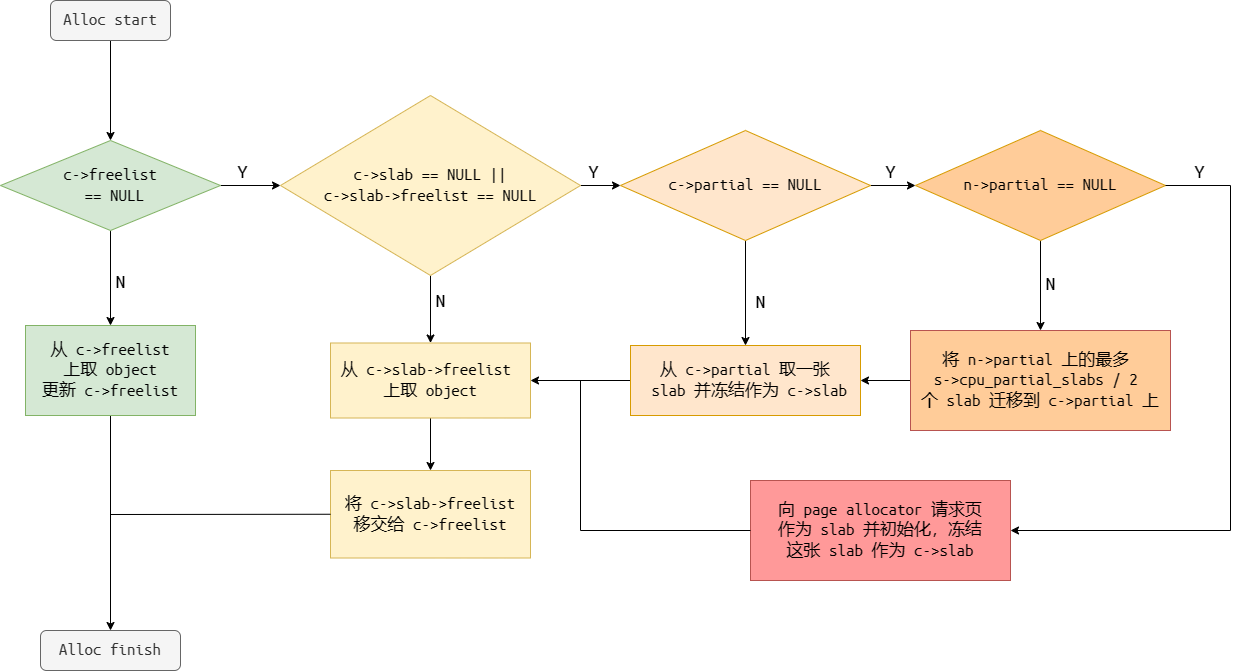

The diagram above was exported from draw.io. Its source (the exported page's mxGraphModel, read from the mxfile embedded in the PNG):
<mxGraphModel dx="1423" dy="595" grid="1" gridSize="10" guides="1" tooltips="1" connect="1" arrows="1" fold="1" page="1" pageScale="1" pageWidth="1169" pageHeight="827" math="0" shadow="0">
  <root>
    <mxCell id="0" />
    <mxCell id="1" parent="0" />
    <mxCell id="l3ucgmws3S0UvvNUqYvz-2" value="" style="edgeStyle=orthogonalEdgeStyle;rounded=0;orthogonalLoop=1;jettySize=auto;html=1;" edge="1" parent="1" source="l3ucgmws3S0UvvNUqYvz-3" target="l3ucgmws3S0UvvNUqYvz-9">
      <mxGeometry relative="1" as="geometry" />
    </mxCell>
    <mxCell id="l3ucgmws3S0UvvNUqYvz-3" value="&lt;font style=&quot;font-size: 17px;&quot; data-font-src=&quot;https://fonts.googleapis.com/css?family=Ubuntu+Mono&quot; face=&quot;Ubuntu Mono&quot;&gt;Alloc start&lt;/font&gt;" style="rounded=1;whiteSpace=wrap;html=1;fillColor=#f5f5f5;fontColor=#333333;strokeColor=#666666;" vertex="1" parent="1">
      <mxGeometry x="280" y="60" width="120" height="40" as="geometry" />
    </mxCell>
    <mxCell id="l3ucgmws3S0UvvNUqYvz-4" style="edgeStyle=orthogonalEdgeStyle;rounded=0;hachureGap=4;orthogonalLoop=1;jettySize=auto;html=1;exitX=0.5;exitY=1;exitDx=0;exitDy=0;fontFamily=Architects Daughter;fontSource=https%3A%2F%2Ffonts.googleapis.com%2Fcss%3Ffamily%3DArchitects%2BDaughter;labelBackgroundColor=none;fontColor=default;" edge="1" parent="1">
      <mxGeometry relative="1" as="geometry">
        <mxPoint x="340" y="290" as="sourcePoint" />
        <mxPoint x="340" y="290" as="targetPoint" />
      </mxGeometry>
    </mxCell>
    <mxCell id="l3ucgmws3S0UvvNUqYvz-5" value="" style="edgeStyle=orthogonalEdgeStyle;rounded=0;orthogonalLoop=1;jettySize=auto;html=1;" edge="1" parent="1" source="l3ucgmws3S0UvvNUqYvz-9" target="l3ucgmws3S0UvvNUqYvz-11">
      <mxGeometry relative="1" as="geometry" />
    </mxCell>
    <mxCell id="l3ucgmws3S0UvvNUqYvz-6" value="&lt;font style=&quot;font-size: 20px;&quot; data-font-src=&quot;https://fonts.googleapis.com/css?family=Ubuntu+Mono&quot; face=&quot;Ubuntu Mono&quot;&gt;N&lt;/font&gt;" style="edgeLabel;html=1;align=center;verticalAlign=middle;resizable=0;points=[];" vertex="1" connectable="0" parent="l3ucgmws3S0UvvNUqYvz-5">
      <mxGeometry x="-0.1559" y="1" relative="1" as="geometry">
        <mxPoint x="9" y="10" as="offset" />
      </mxGeometry>
    </mxCell>
    <mxCell id="l3ucgmws3S0UvvNUqYvz-7" value="" style="edgeStyle=orthogonalEdgeStyle;rounded=0;orthogonalLoop=1;jettySize=auto;html=1;entryX=0;entryY=0.5;entryDx=0;entryDy=0;" edge="1" parent="1" source="l3ucgmws3S0UvvNUqYvz-9" target="l3ucgmws3S0UvvNUqYvz-19">
      <mxGeometry relative="1" as="geometry">
        <mxPoint x="500" y="245" as="targetPoint" />
      </mxGeometry>
    </mxCell>
    <mxCell id="l3ucgmws3S0UvvNUqYvz-8" value="&lt;font style=&quot;font-size: 20px;&quot; data-font-src=&quot;https://fonts.googleapis.com/css?family=Ubuntu+Mono&quot; face=&quot;Ubuntu Mono&quot;&gt;Y&lt;/font&gt;" style="edgeLabel;html=1;align=center;verticalAlign=middle;resizable=0;points=[];" vertex="1" connectable="0" parent="l3ucgmws3S0UvvNUqYvz-7">
      <mxGeometry x="-0.2676" y="3" relative="1" as="geometry">
        <mxPoint y="-12" as="offset" />
      </mxGeometry>
    </mxCell>
    <mxCell id="l3ucgmws3S0UvvNUqYvz-9" value="&lt;font face=&quot;Ubuntu Mono&quot;&gt;&lt;span style=&quot;font-size: 17px;&quot;&gt;c-&amp;gt;freelist&lt;/span&gt;&lt;/font&gt;&lt;div&gt;&lt;font face=&quot;Ubuntu Mono&quot;&gt;&lt;span style=&quot;font-size: 17px;&quot;&gt;&amp;nbsp;== NULL&lt;/span&gt;&lt;/font&gt;&lt;/div&gt;" style="rhombus;whiteSpace=wrap;html=1;hachureGap=4;fontFamily=Architects Daughter;fontSource=https%3A%2F%2Ffonts.googleapis.com%2Fcss%3Ffamily%3DArchitects%2BDaughter;fillColor=#d5e8d4;strokeColor=#82b366;" vertex="1" parent="1">
      <mxGeometry x="230" y="200" width="220" height="90" as="geometry" />
    </mxCell>
    <mxCell id="l3ucgmws3S0UvvNUqYvz-10" value="" style="edgeStyle=orthogonalEdgeStyle;rounded=0;orthogonalLoop=1;jettySize=auto;html=1;" edge="1" parent="1" source="l3ucgmws3S0UvvNUqYvz-11" target="l3ucgmws3S0UvvNUqYvz-12">
      <mxGeometry relative="1" as="geometry" />
    </mxCell>
    <mxCell id="l3ucgmws3S0UvvNUqYvz-11" value="&lt;font style=&quot;font-size: 17px;&quot;&gt;&lt;font style=&quot;font-size: 17px;&quot; data-font-src=&quot;https://fonts.googleapis.com/css?family=Ubuntu+Mono&quot; face=&quot;Ubuntu Mono&quot;&gt;&amp;nbsp;从&amp;nbsp;&lt;/font&gt;&lt;/font&gt;&lt;span style=&quot;font-size: 17px; font-family: &amp;quot;Ubuntu Mono&amp;quot;; background-color: initial;&quot;&gt;c-&amp;gt;freelist&amp;nbsp;&lt;/span&gt;&lt;div&gt;&lt;span style=&quot;font-size: 17px; font-family: &amp;quot;Ubuntu Mono&amp;quot;; background-color: initial;&quot;&gt;上取 object&lt;/span&gt;&lt;div&gt;&lt;font style=&quot;font-size: 17px; background-color: initial;&quot;&gt;&lt;font face=&quot;Ubuntu Mono&quot; data-font-src=&quot;https://fonts.googleapis.com/css?family=Ubuntu+Mono&quot;&gt;更新&amp;nbsp;&lt;/font&gt;&lt;/font&gt;&lt;span style=&quot;font-size: 17px; background-color: initial; font-family: &amp;quot;Ubuntu Mono&amp;quot;;&quot;&gt;c-&amp;gt;freelist&lt;/span&gt;&lt;/div&gt;&lt;/div&gt;" style="rounded=0;whiteSpace=wrap;html=1;fillColor=#d5e8d4;strokeColor=#82b366;" vertex="1" parent="1">
      <mxGeometry x="255" y="385" width="170" height="90" as="geometry" />
    </mxCell>
    <mxCell id="l3ucgmws3S0UvvNUqYvz-12" value="&lt;font style=&quot;font-size: 17px;&quot; data-font-src=&quot;https://fonts.googleapis.com/css?family=Ubuntu+Mono&quot; face=&quot;Ubuntu Mono&quot;&gt;Alloc finish&lt;/font&gt;" style="rounded=1;whiteSpace=wrap;html=1;fillColor=#f5f5f5;fontColor=#333333;strokeColor=#666666;" vertex="1" parent="1">
      <mxGeometry x="270" y="690" width="140" height="40" as="geometry" />
    </mxCell>
    <mxCell id="l3ucgmws3S0UvvNUqYvz-14" style="edgeStyle=orthogonalEdgeStyle;rounded=0;hachureGap=4;orthogonalLoop=1;jettySize=auto;html=1;exitX=0.5;exitY=1;exitDx=0;exitDy=0;fontFamily=Architects Daughter;fontSource=https%3A%2F%2Ffonts.googleapis.com%2Fcss%3Ffamily%3DArchitects%2BDaughter;sketch=1;curveFitting=1;jiggle=2;labelBackgroundColor=none;fontColor=default;" edge="1" parent="1">
      <mxGeometry relative="1" as="geometry">
        <mxPoint x="510" y="320" as="sourcePoint" />
        <mxPoint x="510" y="320" as="targetPoint" />
      </mxGeometry>
    </mxCell>
    <mxCell id="l3ucgmws3S0UvvNUqYvz-48" value="" style="edgeStyle=orthogonalEdgeStyle;rounded=0;orthogonalLoop=1;jettySize=auto;html=1;" edge="1" parent="1" source="l3ucgmws3S0UvvNUqYvz-19" target="l3ucgmws3S0UvvNUqYvz-27">
      <mxGeometry relative="1" as="geometry" />
    </mxCell>
    <mxCell id="l3ucgmws3S0UvvNUqYvz-49" value="&lt;font style=&quot;font-size: 20px;&quot; data-font-src=&quot;https://fonts.googleapis.com/css?family=Ubuntu+Mono&quot; face=&quot;Ubuntu Mono&quot;&gt;N&lt;/font&gt;" style="edgeLabel;html=1;align=center;verticalAlign=middle;resizable=0;points=[];" vertex="1" connectable="0" parent="l3ucgmws3S0UvvNUqYvz-48">
      <mxGeometry x="-0.304" relative="1" as="geometry">
        <mxPoint x="10" as="offset" />
      </mxGeometry>
    </mxCell>
    <mxCell id="l3ucgmws3S0UvvNUqYvz-50" value="" style="edgeStyle=orthogonalEdgeStyle;rounded=0;orthogonalLoop=1;jettySize=auto;html=1;" edge="1" parent="1" source="l3ucgmws3S0UvvNUqYvz-19" target="l3ucgmws3S0UvvNUqYvz-25">
      <mxGeometry relative="1" as="geometry" />
    </mxCell>
    <mxCell id="l3ucgmws3S0UvvNUqYvz-51" value="&lt;font style=&quot;font-size: 20px;&quot; data-font-src=&quot;https://fonts.googleapis.com/css?family=Ubuntu+Mono&quot; face=&quot;Ubuntu Mono&quot;&gt;Y&lt;/font&gt;" style="edgeLabel;html=1;align=center;verticalAlign=middle;resizable=0;points=[];" vertex="1" connectable="0" parent="l3ucgmws3S0UvvNUqYvz-50">
      <mxGeometry x="-0.4" y="-3" relative="1" as="geometry">
        <mxPoint y="-18" as="offset" />
      </mxGeometry>
    </mxCell>
    <mxCell id="l3ucgmws3S0UvvNUqYvz-19" value="&lt;font face=&quot;Ubuntu Mono&quot;&gt;&lt;span style=&quot;font-size: 17px;&quot;&gt;c-&amp;gt;slab == NULL ||&lt;/span&gt;&lt;/font&gt;&lt;div&gt;&lt;font face=&quot;Ubuntu Mono&quot;&gt;&lt;span style=&quot;font-size: 17px;&quot;&gt;c-&amp;gt;slab-&amp;gt;freelist == NULL&lt;/span&gt;&lt;/font&gt;&lt;/div&gt;" style="rhombus;whiteSpace=wrap;html=1;hachureGap=4;fontFamily=Architects Daughter;fontSource=https%3A%2F%2Ffonts.googleapis.com%2Fcss%3Ffamily%3DArchitects%2BDaughter;fillColor=#fff2cc;strokeColor=#d6b656;" vertex="1" parent="1">
      <mxGeometry x="510" y="155" width="300" height="180" as="geometry" />
    </mxCell>
    <mxCell id="l3ucgmws3S0UvvNUqYvz-52" value="" style="edgeStyle=orthogonalEdgeStyle;rounded=0;orthogonalLoop=1;jettySize=auto;html=1;" edge="1" parent="1" source="l3ucgmws3S0UvvNUqYvz-25" target="l3ucgmws3S0UvvNUqYvz-34">
      <mxGeometry relative="1" as="geometry" />
    </mxCell>
    <mxCell id="l3ucgmws3S0UvvNUqYvz-55" value="&lt;font style=&quot;font-size: 20px;&quot; data-font-src=&quot;https://fonts.googleapis.com/css?family=Ubuntu+Mono&quot; face=&quot;Ubuntu Mono&quot;&gt;N&lt;/font&gt;" style="edgeLabel;html=1;align=center;verticalAlign=middle;resizable=0;points=[];" vertex="1" connectable="0" parent="l3ucgmws3S0UvvNUqYvz-52">
      <mxGeometry x="0.101" y="3" relative="1" as="geometry">
        <mxPoint x="12" y="1" as="offset" />
      </mxGeometry>
    </mxCell>
    <mxCell id="l3ucgmws3S0UvvNUqYvz-54" value="" style="edgeStyle=orthogonalEdgeStyle;rounded=0;orthogonalLoop=1;jettySize=auto;html=1;" edge="1" parent="1" source="l3ucgmws3S0UvvNUqYvz-25" target="l3ucgmws3S0UvvNUqYvz-53">
      <mxGeometry relative="1" as="geometry" />
    </mxCell>
    <mxCell id="l3ucgmws3S0UvvNUqYvz-57" value="&lt;font style=&quot;font-size: 20px;&quot; data-font-src=&quot;https://fonts.googleapis.com/css?family=Ubuntu+Mono&quot; face=&quot;Ubuntu Mono&quot;&gt;Y&lt;/font&gt;" style="edgeLabel;html=1;align=center;verticalAlign=middle;resizable=0;points=[];" vertex="1" connectable="0" parent="l3ucgmws3S0UvvNUqYvz-54">
      <mxGeometry x="-0.1857" y="5" relative="1" as="geometry">
        <mxPoint x="1" y="-10" as="offset" />
      </mxGeometry>
    </mxCell>
    <mxCell id="l3ucgmws3S0UvvNUqYvz-25" value="&lt;font face=&quot;Ubuntu Mono&quot;&gt;&lt;span style=&quot;font-size: 17px;&quot;&gt;c-&amp;gt;partial == NULL&lt;/span&gt;&lt;/font&gt;" style="rhombus;whiteSpace=wrap;html=1;hachureGap=4;fontFamily=Architects Daughter;fontSource=https%3A%2F%2Ffonts.googleapis.com%2Fcss%3Ffamily%3DArchitects%2BDaughter;fillColor=#ffe6cc;strokeColor=#d79b00;" vertex="1" parent="1">
      <mxGeometry x="850" y="190" width="250" height="110" as="geometry" />
    </mxCell>
    <mxCell id="l3ucgmws3S0UvvNUqYvz-63" value="" style="edgeStyle=orthogonalEdgeStyle;rounded=0;orthogonalLoop=1;jettySize=auto;html=1;" edge="1" parent="1" source="l3ucgmws3S0UvvNUqYvz-27" target="l3ucgmws3S0UvvNUqYvz-28">
      <mxGeometry relative="1" as="geometry" />
    </mxCell>
    <mxCell id="l3ucgmws3S0UvvNUqYvz-27" value="&lt;font face=&quot;Ubuntu Mono&quot;&gt;&lt;span style=&quot;font-size: 17px;&quot;&gt;从 c-&amp;gt;slab-&amp;gt;freelist&amp;nbsp;&lt;/span&gt;&lt;/font&gt;&lt;div&gt;&lt;font face=&quot;Ubuntu Mono&quot;&gt;&lt;span style=&quot;font-size: 17px;&quot;&gt;上取 object&lt;/span&gt;&lt;/font&gt;&lt;/div&gt;" style="rounded=0;whiteSpace=wrap;html=1;fillColor=#fff2cc;strokeColor=#d6b656;" vertex="1" parent="1">
      <mxGeometry x="560" y="402.5" width="200" height="75" as="geometry" />
    </mxCell>
    <mxCell id="l3ucgmws3S0UvvNUqYvz-28" value="&lt;div&gt;&lt;span style=&quot;background-color: initial; font-family: &amp;quot;Ubuntu Mono&amp;quot;; font-size: 17px;&quot;&gt;将 c-&amp;gt;slab-&amp;gt;freelist&lt;/span&gt;&lt;/div&gt;&lt;div&gt;&lt;span style=&quot;background-color: initial; font-family: &amp;quot;Ubuntu Mono&amp;quot;; font-size: 17px;&quot;&gt;移交给 c-&amp;gt;freelist&lt;/span&gt;&lt;/div&gt;" style="rounded=0;whiteSpace=wrap;html=1;fillColor=#fff2cc;strokeColor=#d6b656;" vertex="1" parent="1">
      <mxGeometry x="560" y="530" width="200" height="87.5" as="geometry" />
    </mxCell>
    <mxCell id="l3ucgmws3S0UvvNUqYvz-62" value="" style="edgeStyle=orthogonalEdgeStyle;rounded=0;orthogonalLoop=1;jettySize=auto;html=1;" edge="1" parent="1" source="l3ucgmws3S0UvvNUqYvz-34" target="l3ucgmws3S0UvvNUqYvz-27">
      <mxGeometry relative="1" as="geometry" />
    </mxCell>
    <mxCell id="l3ucgmws3S0UvvNUqYvz-34" value="&lt;font face=&quot;Ubuntu Mono&quot;&gt;&lt;span style=&quot;font-size: 17px;&quot;&gt;从 c-&amp;gt;partial 取一张&lt;/span&gt;&lt;/font&gt;&lt;div&gt;&lt;font face=&quot;Ubuntu Mono&quot;&gt;&lt;span style=&quot;font-size: 17px;&quot;&gt;&amp;nbsp;slab 并冻结作为 c-&amp;gt;slab&lt;/span&gt;&lt;/font&gt;&lt;/div&gt;" style="rounded=0;whiteSpace=wrap;html=1;fillColor=#ffe6cc;strokeColor=#d79b00;" vertex="1" parent="1">
      <mxGeometry x="860" y="405" width="230" height="70" as="geometry" />
    </mxCell>
    <mxCell id="l3ucgmws3S0UvvNUqYvz-59" value="" style="edgeStyle=orthogonalEdgeStyle;rounded=0;orthogonalLoop=1;jettySize=auto;html=1;" edge="1" parent="1" source="l3ucgmws3S0UvvNUqYvz-53" target="l3ucgmws3S0UvvNUqYvz-58">
      <mxGeometry relative="1" as="geometry" />
    </mxCell>
    <mxCell id="l3ucgmws3S0UvvNUqYvz-61" value="&lt;font style=&quot;font-size: 20px;&quot; data-font-src=&quot;https://fonts.googleapis.com/css?family=Ubuntu+Mono&quot; face=&quot;Ubuntu Mono&quot;&gt;N&lt;/font&gt;" style="edgeLabel;html=1;align=center;verticalAlign=middle;resizable=0;points=[];" vertex="1" connectable="0" parent="l3ucgmws3S0UvvNUqYvz-59">
      <mxGeometry x="-0.1739" y="6" relative="1" as="geometry">
        <mxPoint x="4" y="4" as="offset" />
      </mxGeometry>
    </mxCell>
    <mxCell id="l3ucgmws3S0UvvNUqYvz-53" value="&lt;font face=&quot;Ubuntu Mono&quot;&gt;&lt;span style=&quot;font-size: 17px;&quot;&gt;n-&amp;gt;partial == NULL&lt;/span&gt;&lt;/font&gt;" style="rhombus;whiteSpace=wrap;html=1;hachureGap=4;fontFamily=Architects Daughter;fontSource=https%3A%2F%2Ffonts.googleapis.com%2Fcss%3Ffamily%3DArchitects%2BDaughter;fillColor=#FFCC99;strokeColor=#d79b00;" vertex="1" parent="1">
      <mxGeometry x="1145" y="190" width="250" height="110" as="geometry" />
    </mxCell>
    <mxCell id="l3ucgmws3S0UvvNUqYvz-60" value="" style="edgeStyle=orthogonalEdgeStyle;rounded=0;orthogonalLoop=1;jettySize=auto;html=1;" edge="1" parent="1" source="l3ucgmws3S0UvvNUqYvz-58" target="l3ucgmws3S0UvvNUqYvz-34">
      <mxGeometry relative="1" as="geometry" />
    </mxCell>
    <mxCell id="l3ucgmws3S0UvvNUqYvz-58" value="&lt;font face=&quot;Ubuntu Mono&quot;&gt;&lt;span style=&quot;font-size: 17px;&quot;&gt;将 n-&amp;gt;partial 上的最多&amp;nbsp;&lt;/span&gt;&lt;/font&gt;&lt;div&gt;&lt;font face=&quot;Ubuntu Mono&quot;&gt;&lt;span style=&quot;font-size: 17px;&quot;&gt;s-&amp;gt;cpu_partial_slabs / 2&amp;nbsp;&lt;/span&gt;&lt;/font&gt;&lt;/div&gt;&lt;div&gt;&lt;font face=&quot;Ubuntu Mono&quot;&gt;&lt;span style=&quot;font-size: 17px;&quot;&gt;个 slab 迁移到 c-&amp;gt;partial 上&lt;/span&gt;&lt;/font&gt;&lt;/div&gt;" style="rounded=0;whiteSpace=wrap;html=1;fillColor=#FFCC99;strokeColor=#b85450;" vertex="1" parent="1">
      <mxGeometry x="1140" y="390" width="260" height="100" as="geometry" />
    </mxCell>
    <mxCell id="l3ucgmws3S0UvvNUqYvz-64" value="" style="endArrow=none;html=1;rounded=0;exitX=0;exitY=0.5;exitDx=0;exitDy=0;" edge="1" parent="1" source="l3ucgmws3S0UvvNUqYvz-28">
      <mxGeometry width="50" height="50" relative="1" as="geometry">
        <mxPoint x="910" y="590" as="sourcePoint" />
        <mxPoint x="340" y="574" as="targetPoint" />
      </mxGeometry>
    </mxCell>
    <mxCell id="l3ucgmws3S0UvvNUqYvz-65" value="&lt;font face=&quot;Ubuntu Mono&quot;&gt;&lt;span style=&quot;font-size: 17px;&quot;&gt;向 page allocator 请求页&lt;/span&gt;&lt;/font&gt;&lt;div&gt;&lt;font face=&quot;Ubuntu Mono&quot;&gt;&lt;span style=&quot;font-size: 17px;&quot;&gt;作为 slab 并初始化，冻结&lt;/span&gt;&lt;/font&gt;&lt;div&gt;&lt;font face=&quot;Ubuntu Mono&quot;&gt;&lt;span style=&quot;font-size: 17px;&quot;&gt;这张 slab 作为 c-&amp;gt;slab&lt;/span&gt;&lt;/font&gt;&lt;/div&gt;&lt;/div&gt;" style="rounded=0;whiteSpace=wrap;html=1;fillColor=#FF9999;strokeColor=#b85450;" vertex="1" parent="1">
      <mxGeometry x="980" y="540" width="260" height="100" as="geometry" />
    </mxCell>
    <mxCell id="l3ucgmws3S0UvvNUqYvz-66" value="" style="endArrow=classic;html=1;rounded=0;exitX=1;exitY=0.5;exitDx=0;exitDy=0;entryX=1;entryY=0.5;entryDx=0;entryDy=0;" edge="1" parent="1" source="l3ucgmws3S0UvvNUqYvz-53" target="l3ucgmws3S0UvvNUqYvz-65">
      <mxGeometry width="50" height="50" relative="1" as="geometry">
        <mxPoint x="1140" y="480" as="sourcePoint" />
        <mxPoint x="1270" y="630" as="targetPoint" />
        <Array as="points">
          <mxPoint x="1460" y="245" />
          <mxPoint x="1460" y="590" />
        </Array>
      </mxGeometry>
    </mxCell>
    <mxCell id="l3ucgmws3S0UvvNUqYvz-67" value="&lt;font style=&quot;font-size: 20px;&quot; data-font-src=&quot;https://fonts.googleapis.com/css?family=Ubuntu+Mono&quot; face=&quot;Ubuntu Mono&quot;&gt;Y&lt;/font&gt;" style="edgeLabel;html=1;align=center;verticalAlign=middle;resizable=0;points=[];" vertex="1" connectable="0" parent="l3ucgmws3S0UvvNUqYvz-66">
      <mxGeometry x="-0.8943" y="-5" relative="1" as="geometry">
        <mxPoint y="-20" as="offset" />
      </mxGeometry>
    </mxCell>
    <mxCell id="l3ucgmws3S0UvvNUqYvz-68" value="" style="endArrow=none;html=1;rounded=0;exitX=0;exitY=0.5;exitDx=0;exitDy=0;" edge="1" parent="1" source="l3ucgmws3S0UvvNUqYvz-65">
      <mxGeometry width="50" height="50" relative="1" as="geometry">
        <mxPoint x="890" y="340" as="sourcePoint" />
        <mxPoint x="810" y="440" as="targetPoint" />
        <Array as="points">
          <mxPoint x="810" y="590" />
        </Array>
      </mxGeometry>
    </mxCell>
  </root>
</mxGraphModel>